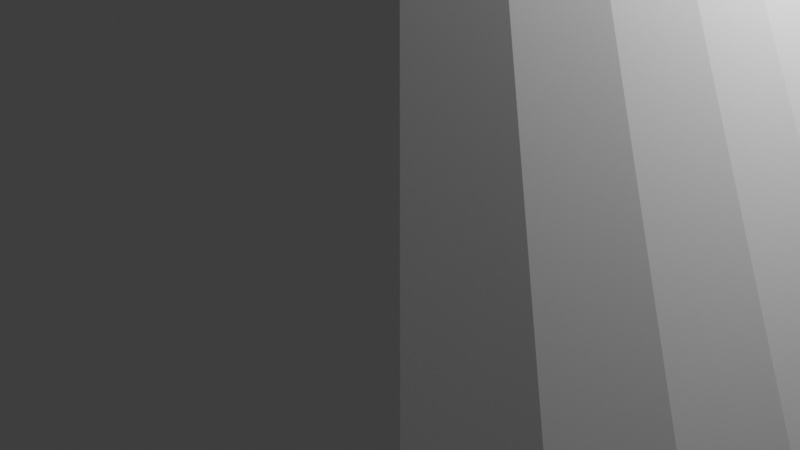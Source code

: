 # Source: cvt-gear-piece.blend  (saved by Blender 3.5.10; exported with 4.5.12 LTS)
import bpy
from mathutils import Matrix  # noqa: F401  (used for matrix-valued properties, if any)

bpy.ops.wm.read_factory_settings(use_empty=True)
scene = bpy.context.scene
scene.name = 'Scene'

# ---- collections
col_collection = bpy.data.collections.new('Collection'); scene.collection.children.link(col_collection)

# ---- world
world_world = bpy.data.worlds.new('World'); scene.world = world_world
world_world.use_nodes = True; world_world.node_tree.nodes.clear()
_N = world_world.node_tree.nodes; _L = world_world.node_tree.links
n0 = _N.new('ShaderNodeOutputWorld'); n0.name = 'World Output'; n0.location = (300, 300)
n1 = _N.new('ShaderNodeBackground'); n1.name = 'Background'; n1.location = (10, 300)
n1.inputs[0].default_value = (0.05088, 0.05088, 0.05088, 1.0)
_L.new(n1.outputs[0], n0.inputs[0])
n0.is_active_output = True
world_world.color = (0.05088, 0.05088, 0.05088)
world_world.use_sun_shadow = False
world_world.sun_shadow_jitter_overblur = 0.0

# ---- cameras
cam_camera = bpy.data.cameras.new('Camera')
cam_camera.clip_end = 100.0
cam_camera.ortho_scale = 7.314

# ---- lights
light_light = bpy.data.lights.new('Light', 'POINT')
light_light.transmission_factor = 0.0
light_light.energy = 1000.0
light_light.shadow_soft_size = 0.1
light_light.shadow_maximum_resolution = 0.006
light_light.use_absolute_resolution = True

# ---- meshes
me_cone_003 = bpy.data.meshes.new('Cone.003')
me_cone_003.from_pydata([(0.0, 9.411, -10.73), (1.955, 9.23, -10.73), (3.835, 8.695, -10.73), (5.568, 7.825, -10.73), (7.087, 6.655, -10.73), (8.333, 5.229, -10.73), (9.259, 3.602, -10.73), (9.829, 1.836, -10.73), (10.02, 0.0, -10.73), (9.829, -1.836, -10.73), (9.259, -3.602, -10.73), (8.333, -5.229, -10.73), (7.087, -6.655, -10.73), (5.568, -7.825, -10.73), (3.835, -8.695, -10.73), (1.955, -9.23, -10.73), (0.0, -9.411, -10.73), (-1.955, -9.23, -10.73), (-3.835, -8.695, -10.73), (-5.568, -7.825, -10.73), (-7.087, -6.655, -10.73), (-8.333, -5.229, -10.73), (-9.259, -3.602, -10.73), (-9.829, -1.836, -10.73), (-10.02, 0.0, -10.73), (-9.829, 1.836, -10.73), (-9.259, 3.602, -10.73), (-8.333, 5.229, -10.73), (-7.087, 6.655, -10.73), (-5.568, 7.825, -10.73), (-3.835, 8.695, -10.73), (-1.955, 9.23, -10.73), (0.0, 0.0, 10.73)], [], [(0, 32, 1), (1, 32, 2), (2, 32, 3), (3, 32, 4), (4, 32, 5), (5, 32, 6), (6, 32, 7), (7, 32, 8), (8, 32, 9), (9, 32, 10), (10, 32, 11), (11, 32, 12), (12, 32, 13), (13, 32, 14), (14, 32, 15), (15, 32, 16), (16, 32, 17), (17, 32, 18), (18, 32, 19), (19, 32, 20), (20, 32, 21), (21, 32, 22), (22, 32, 23), (23, 32, 24), (24, 32, 25), (25, 32, 26), (26, 32, 27), (27, 32, 28), (28, 32, 29), (29, 32, 30), (0, 1, 2, 3, 4, 5, 6, 7, 8, 9, 10, 11, 12, 13, 14, 15, 16, 17, 18, 19, 20, 21, 22, 23, 24, 25, 26, 27, 28, 29, 30, 31), (30, 32, 31), (31, 32, 0)])
_uv = me_cone_003.uv_layers.new(name='UVMap')
_uv.uv.foreach_set('vector', [0.25, 0.49, 0.25, 0.25, 0.2968, 0.4854, 0.2968, 0.4854, 0.25, 0.25, 0.3418, 0.4717, 0.3418, 0.4717, 0.25, 0.25, 0.3833, 0.4496, 0.3833, 0.4496, 0.25, 0.25, 0.4197, 0.4197, 0.4197, 0.4197, 0.25, 0.25, 0.4496, 0.3833, 0.4496, 0.3833, 0.25, 0.25, 0.4717, 0.3418, 0.4717, 0.3418, 0.25, 0.25, 0.4854, 0.2968, 0.4854, 0.2968, 0.25, 0.25, 0.49, 0.25, 0.49, 0.25, 0.25, 0.25, 0.4854, 0.2032, 0.4854, 0.2032, 0.25, 0.25, 0.4717, 0.1582, 0.4717, 0.1582, 0.25, 0.25, 0.4496, 0.1167, 0.4496, 0.1167, 0.25, 0.25, 0.4197, 0.08029, 0.4197, 0.08029, 0.25, 0.25, 0.3833, 0.05045, 0.3833, 0.05045, 0.25, 0.25, 0.3418, 0.02827, 0.3418, 0.02827, 0.25, 0.25, 0.2968, 0.01461, 0.2968, 0.01461, 0.25, 0.25, 0.25, 0.01, 0.25, 0.01, 0.25, 0.25, 0.2032, 0.01461, 0.2032, 0.01461, 0.25, 0.25, 0.1582, 0.02827, 0.1582, 0.02827, 0.25, 0.25, 0.1167, 0.05045, 0.1167, 0.05045, 0.25, 0.25, 0.08029, 0.08029, 0.08029, 0.08029, 0.25, 0.25, 0.05045, 0.1167, 0.05045, 0.1167, 0.25, 0.25, 0.02827, 0.1582, 0.02827, 0.1582, 0.25, 0.25, 0.01461, 0.2032, 0.01461, 0.2032, 0.25, 0.25, 0.01, 0.25, 0.01, 0.25, 0.25, 0.25, 0.01461, 0.2968, 0.01461, 0.2968, 0.25, 0.25, 0.02827, 0.3418, 0.02827, 0.3418, 0.25, 0.25, 0.05045, 0.3833, 0.05045, 0.3833, 0.25, 0.25, 0.08029, 0.4197, 0.08029, 0.4197, 0.25, 0.25, 0.1167, 0.4496, 0.1167, 0.4496, 0.25, 0.25, 0.1582, 0.4717, 0.75, 0.49, 0.7968, 0.4854, 0.8418, 0.4717, 0.8833, 0.4496, 0.9197, 0.4197, 0.9496, 0.3833, 0.9717, 0.3418, 0.9854, 0.2968, 0.99, 0.25, 0.9854, 0.2032, 0.9717, 0.1582, 0.9496, 0.1167, 0.9197, 0.08029, 0.8833, 0.05045, 0.8418, 0.02827, 0.7968, 0.01461, 0.75, 0.01, 0.7032, 0.01461, 0.6582, 0.02827, 0.6167, 0.05045, 0.5803, 0.08029, 0.5504, 0.1167, 0.5283, 0.1582, 0.5146, 0.2032, 0.51, 0.25, 0.5146, 0.2968, 0.5283, 0.3418, 0.5504, 0.3833, 0.5803, 0.4197, 0.6167, 0.4496, 0.6582, 0.4717, 0.7032, 0.4854, 0.1582, 0.4717, 0.25, 0.25, 0.2032, 0.4854, 0.2032, 0.4854, 0.25, 0.25, 0.25, 0.49])
me_cone_003.update()

# ---- objects
ob_light = bpy.data.objects.new('Light', light_light)
ob_camera = bpy.data.objects.new('Camera', cam_camera)
ob_cone = bpy.data.objects.new('Cone', me_cone_003)

# ---- transforms, parenting, visibility, modifiers, constraints
ob_light.location = (4.076, 1.005, 5.904)
ob_light.rotation_euler = (0.6503, 0.05522, 1.866)
ob_light.lock_rotations_4d = False
ob_light.empty_display_type = 'ARROWS'
ob_light.color = (0.0, 0.0, 0.0, 0.0)
ob_light.lineart.crease_threshold = 0.0
ob_camera.location = (7.359, -6.926, 4.958)
ob_camera.rotation_euler = (1.109, 0.0, 0.8149)
ob_camera.lock_rotations_4d = False
ob_camera.empty_display_type = 'ARROWS'
ob_camera.color = (0.0, 0.0, 0.0, 0.0)
ob_camera.display_type = 'WIRE'
ob_camera.lineart.crease_threshold = 0.0
ob_cone.location = (0.0, 0.0, 0.0)

# ---- collection membership
col_collection.objects.link(ob_light)
col_collection.objects.link(ob_camera)
col_collection.objects.link(ob_cone)

# ---- scene / render settings (as saved in the file)
scene.camera = ob_camera
scene.frame_start = 1; scene.frame_end = 250; scene.frame_set(1)
scene.render.engine = 'BLENDER_EEVEE_NEXT'
scene.cycles.sampling_pattern = 'TABULATED_SOBOL'
scene.view_settings.view_transform = 'Filmic'
bpy.context.view_layer.update()
